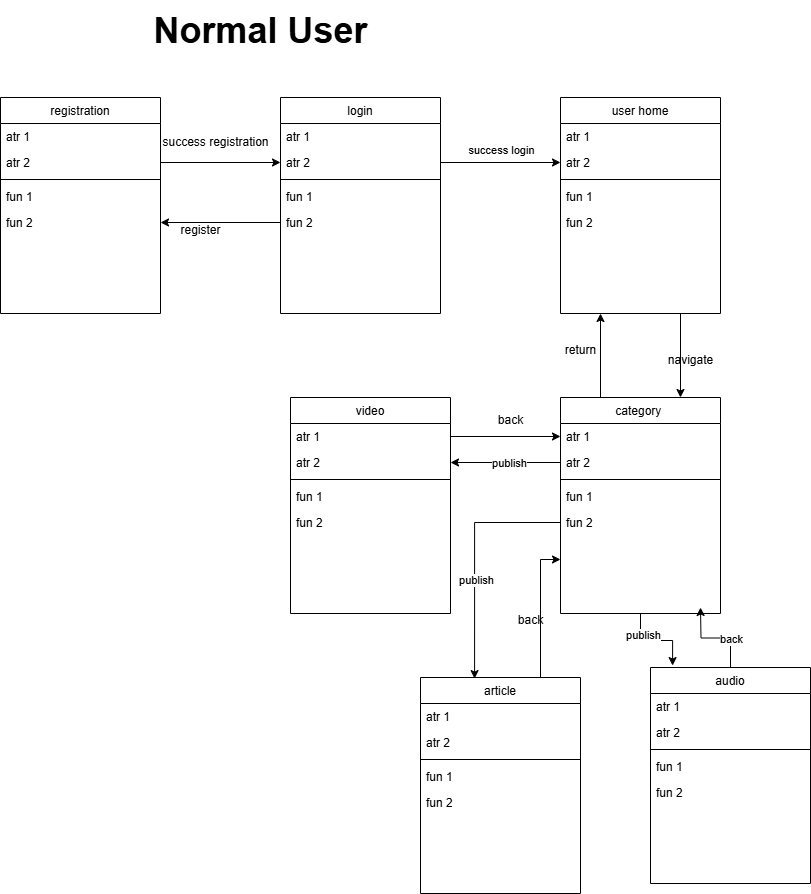

The diagram above was exported from draw.io. Its source (the exported page's mxGraphModel, read from the mxfile embedded in the PNG):
<mxGraphModel dx="872" dy="1614" grid="1" gridSize="10" guides="1" tooltips="1" connect="1" arrows="1" fold="1" page="1" pageScale="1" pageWidth="827" pageHeight="1169" math="0" shadow="0">
  <root>
    <mxCell id="0" />
    <mxCell id="1" parent="0" />
    <mxCell id="2" value="registration" style="swimlane;fontStyle=0;align=center;verticalAlign=top;childLayout=stackLayout;horizontal=1;startSize=26;horizontalStack=0;resizeParent=1;resizeLast=0;collapsible=1;marginBottom=0;rounded=0;shadow=0;strokeWidth=1;" vertex="1" parent="1">
      <mxGeometry x="10" y="80" width="160" height="216" as="geometry">
        <mxRectangle x="550" y="140" width="160" height="26" as="alternateBounds" />
      </mxGeometry>
    </mxCell>
    <mxCell id="3" value="atr 1" style="text;align=left;verticalAlign=top;spacingLeft=4;spacingRight=4;overflow=hidden;rotatable=0;points=[[0,0.5],[1,0.5]];portConstraint=eastwest;" vertex="1" parent="2">
      <mxGeometry y="26" width="160" height="26" as="geometry" />
    </mxCell>
    <mxCell id="4" value="atr 2" style="text;align=left;verticalAlign=top;spacingLeft=4;spacingRight=4;overflow=hidden;rotatable=0;points=[[0,0.5],[1,0.5]];portConstraint=eastwest;rounded=0;shadow=0;html=0;" vertex="1" parent="2">
      <mxGeometry y="52" width="160" height="26" as="geometry" />
    </mxCell>
    <mxCell id="5" value="" style="line;html=1;strokeWidth=1;align=left;verticalAlign=middle;spacingTop=-1;spacingLeft=3;spacingRight=3;rotatable=0;labelPosition=right;points=[];portConstraint=eastwest;" vertex="1" parent="2">
      <mxGeometry y="78" width="160" height="8" as="geometry" />
    </mxCell>
    <mxCell id="6" value="fun 1" style="text;align=left;verticalAlign=top;spacingLeft=4;spacingRight=4;overflow=hidden;rotatable=0;points=[[0,0.5],[1,0.5]];portConstraint=eastwest;" vertex="1" parent="2">
      <mxGeometry y="86" width="160" height="26" as="geometry" />
    </mxCell>
    <mxCell id="7" value="fun 2" style="text;align=left;verticalAlign=top;spacingLeft=4;spacingRight=4;overflow=hidden;rotatable=0;points=[[0,0.5],[1,0.5]];portConstraint=eastwest;" vertex="1" parent="2">
      <mxGeometry y="112" width="160" height="26" as="geometry" />
    </mxCell>
    <mxCell id="8" value="login" style="swimlane;fontStyle=0;align=center;verticalAlign=top;childLayout=stackLayout;horizontal=1;startSize=26;horizontalStack=0;resizeParent=1;resizeLast=0;collapsible=1;marginBottom=0;rounded=0;shadow=0;strokeWidth=1;" vertex="1" parent="1">
      <mxGeometry x="290" y="80" width="160" height="216" as="geometry">
        <mxRectangle x="550" y="140" width="160" height="26" as="alternateBounds" />
      </mxGeometry>
    </mxCell>
    <mxCell id="9" value="atr 1" style="text;align=left;verticalAlign=top;spacingLeft=4;spacingRight=4;overflow=hidden;rotatable=0;points=[[0,0.5],[1,0.5]];portConstraint=eastwest;" vertex="1" parent="8">
      <mxGeometry y="26" width="160" height="26" as="geometry" />
    </mxCell>
    <mxCell id="10" value="atr 2" style="text;align=left;verticalAlign=top;spacingLeft=4;spacingRight=4;overflow=hidden;rotatable=0;points=[[0,0.5],[1,0.5]];portConstraint=eastwest;rounded=0;shadow=0;html=0;" vertex="1" parent="8">
      <mxGeometry y="52" width="160" height="26" as="geometry" />
    </mxCell>
    <mxCell id="11" value="" style="line;html=1;strokeWidth=1;align=left;verticalAlign=middle;spacingTop=-1;spacingLeft=3;spacingRight=3;rotatable=0;labelPosition=right;points=[];portConstraint=eastwest;" vertex="1" parent="8">
      <mxGeometry y="78" width="160" height="8" as="geometry" />
    </mxCell>
    <mxCell id="12" value="fun 1" style="text;align=left;verticalAlign=top;spacingLeft=4;spacingRight=4;overflow=hidden;rotatable=0;points=[[0,0.5],[1,0.5]];portConstraint=eastwest;" vertex="1" parent="8">
      <mxGeometry y="86" width="160" height="26" as="geometry" />
    </mxCell>
    <mxCell id="13" value="fun 2" style="text;align=left;verticalAlign=top;spacingLeft=4;spacingRight=4;overflow=hidden;rotatable=0;points=[[0,0.5],[1,0.5]];portConstraint=eastwest;" vertex="1" parent="8">
      <mxGeometry y="112" width="160" height="26" as="geometry" />
    </mxCell>
    <mxCell id="14" style="edgeStyle=orthogonalEdgeStyle;rounded=0;orthogonalLoop=1;jettySize=auto;html=1;exitX=1;exitY=0.5;exitDx=0;exitDy=0;" edge="1" source="4" target="10" parent="1">
      <mxGeometry relative="1" as="geometry" />
    </mxCell>
    <mxCell id="15" value="success registration" style="text;html=1;align=center;verticalAlign=middle;resizable=0;points=[];autosize=1;strokeColor=none;fillColor=none;" vertex="1" parent="1">
      <mxGeometry x="160" y="110" width="130" height="30" as="geometry" />
    </mxCell>
    <mxCell id="16" style="edgeStyle=orthogonalEdgeStyle;rounded=0;orthogonalLoop=1;jettySize=auto;html=1;exitX=0.75;exitY=1;exitDx=0;exitDy=0;entryX=0.75;entryY=0;entryDx=0;entryDy=0;" edge="1" source="17" target="26" parent="1">
      <mxGeometry relative="1" as="geometry" />
    </mxCell>
    <mxCell id="17" value="user home" style="swimlane;fontStyle=0;align=center;verticalAlign=top;childLayout=stackLayout;horizontal=1;startSize=26;horizontalStack=0;resizeParent=1;resizeLast=0;collapsible=1;marginBottom=0;rounded=0;shadow=0;strokeWidth=1;" vertex="1" parent="1">
      <mxGeometry x="570" y="80" width="160" height="216" as="geometry">
        <mxRectangle x="550" y="140" width="160" height="26" as="alternateBounds" />
      </mxGeometry>
    </mxCell>
    <mxCell id="18" value="atr 1" style="text;align=left;verticalAlign=top;spacingLeft=4;spacingRight=4;overflow=hidden;rotatable=0;points=[[0,0.5],[1,0.5]];portConstraint=eastwest;" vertex="1" parent="17">
      <mxGeometry y="26" width="160" height="26" as="geometry" />
    </mxCell>
    <mxCell id="19" value="atr 2" style="text;align=left;verticalAlign=top;spacingLeft=4;spacingRight=4;overflow=hidden;rotatable=0;points=[[0,0.5],[1,0.5]];portConstraint=eastwest;rounded=0;shadow=0;html=0;" vertex="1" parent="17">
      <mxGeometry y="52" width="160" height="26" as="geometry" />
    </mxCell>
    <mxCell id="20" value="" style="line;html=1;strokeWidth=1;align=left;verticalAlign=middle;spacingTop=-1;spacingLeft=3;spacingRight=3;rotatable=0;labelPosition=right;points=[];portConstraint=eastwest;" vertex="1" parent="17">
      <mxGeometry y="78" width="160" height="8" as="geometry" />
    </mxCell>
    <mxCell id="21" value="fun 1" style="text;align=left;verticalAlign=top;spacingLeft=4;spacingRight=4;overflow=hidden;rotatable=0;points=[[0,0.5],[1,0.5]];portConstraint=eastwest;" vertex="1" parent="17">
      <mxGeometry y="86" width="160" height="26" as="geometry" />
    </mxCell>
    <mxCell id="22" value="fun 2" style="text;align=left;verticalAlign=top;spacingLeft=4;spacingRight=4;overflow=hidden;rotatable=0;points=[[0,0.5],[1,0.5]];portConstraint=eastwest;" vertex="1" parent="17">
      <mxGeometry y="112" width="160" height="26" as="geometry" />
    </mxCell>
    <mxCell id="23" style="edgeStyle=orthogonalEdgeStyle;rounded=0;orthogonalLoop=1;jettySize=auto;html=1;exitX=1;exitY=0.5;exitDx=0;exitDy=0;entryX=0;entryY=0.5;entryDx=0;entryDy=0;" edge="1" source="10" target="19" parent="1">
      <mxGeometry relative="1" as="geometry" />
    </mxCell>
    <mxCell id="24" value="success login" style="edgeLabel;html=1;align=center;verticalAlign=middle;resizable=0;points=[];" connectable="0" vertex="1" parent="23">
      <mxGeometry x="0.1167" y="7" relative="1" as="geometry">
        <mxPoint x="-7" y="-6" as="offset" />
      </mxGeometry>
    </mxCell>
    <mxCell id="25" style="edgeStyle=orthogonalEdgeStyle;rounded=0;orthogonalLoop=1;jettySize=auto;html=1;exitX=0.25;exitY=0;exitDx=0;exitDy=0;entryX=0.25;entryY=1;entryDx=0;entryDy=0;" edge="1" source="26" target="17" parent="1">
      <mxGeometry relative="1" as="geometry" />
    </mxCell>
    <mxCell id="26" value="category " style="swimlane;fontStyle=0;align=center;verticalAlign=top;childLayout=stackLayout;horizontal=1;startSize=26;horizontalStack=0;resizeParent=1;resizeLast=0;collapsible=1;marginBottom=0;rounded=0;shadow=0;strokeWidth=1;" vertex="1" parent="1">
      <mxGeometry x="570" y="380" width="160" height="216" as="geometry">
        <mxRectangle x="550" y="140" width="160" height="26" as="alternateBounds" />
      </mxGeometry>
    </mxCell>
    <mxCell id="27" value="atr 1" style="text;align=left;verticalAlign=top;spacingLeft=4;spacingRight=4;overflow=hidden;rotatable=0;points=[[0,0.5],[1,0.5]];portConstraint=eastwest;" vertex="1" parent="26">
      <mxGeometry y="26" width="160" height="26" as="geometry" />
    </mxCell>
    <mxCell id="28" value="atr 2" style="text;align=left;verticalAlign=top;spacingLeft=4;spacingRight=4;overflow=hidden;rotatable=0;points=[[0,0.5],[1,0.5]];portConstraint=eastwest;rounded=0;shadow=0;html=0;" vertex="1" parent="26">
      <mxGeometry y="52" width="160" height="26" as="geometry" />
    </mxCell>
    <mxCell id="29" value="" style="line;html=1;strokeWidth=1;align=left;verticalAlign=middle;spacingTop=-1;spacingLeft=3;spacingRight=3;rotatable=0;labelPosition=right;points=[];portConstraint=eastwest;" vertex="1" parent="26">
      <mxGeometry y="78" width="160" height="8" as="geometry" />
    </mxCell>
    <mxCell id="30" value="fun 1" style="text;align=left;verticalAlign=top;spacingLeft=4;spacingRight=4;overflow=hidden;rotatable=0;points=[[0,0.5],[1,0.5]];portConstraint=eastwest;" vertex="1" parent="26">
      <mxGeometry y="86" width="160" height="26" as="geometry" />
    </mxCell>
    <mxCell id="31" value="fun 2" style="text;align=left;verticalAlign=top;spacingLeft=4;spacingRight=4;overflow=hidden;rotatable=0;points=[[0,0.5],[1,0.5]];portConstraint=eastwest;" vertex="1" parent="26">
      <mxGeometry y="112" width="160" height="26" as="geometry" />
    </mxCell>
    <mxCell id="32" value="navigate" style="text;html=1;align=center;verticalAlign=middle;resizable=0;points=[];autosize=1;strokeColor=none;fillColor=none;" vertex="1" parent="1">
      <mxGeometry x="665" y="328" width="70" height="30" as="geometry" />
    </mxCell>
    <mxCell id="33" value="return" style="text;html=1;align=center;verticalAlign=middle;resizable=0;points=[];autosize=1;strokeColor=none;fillColor=none;" vertex="1" parent="1">
      <mxGeometry x="565" y="318" width="50" height="30" as="geometry" />
    </mxCell>
    <mxCell id="34" value="video" style="swimlane;fontStyle=0;align=center;verticalAlign=top;childLayout=stackLayout;horizontal=1;startSize=26;horizontalStack=0;resizeParent=1;resizeLast=0;collapsible=1;marginBottom=0;rounded=0;shadow=0;strokeWidth=1;" vertex="1" parent="1">
      <mxGeometry x="300" y="380" width="160" height="216" as="geometry">
        <mxRectangle x="550" y="140" width="160" height="26" as="alternateBounds" />
      </mxGeometry>
    </mxCell>
    <mxCell id="35" value="atr 1" style="text;align=left;verticalAlign=top;spacingLeft=4;spacingRight=4;overflow=hidden;rotatable=0;points=[[0,0.5],[1,0.5]];portConstraint=eastwest;" vertex="1" parent="34">
      <mxGeometry y="26" width="160" height="26" as="geometry" />
    </mxCell>
    <mxCell id="36" value="atr 2" style="text;align=left;verticalAlign=top;spacingLeft=4;spacingRight=4;overflow=hidden;rotatable=0;points=[[0,0.5],[1,0.5]];portConstraint=eastwest;rounded=0;shadow=0;html=0;" vertex="1" parent="34">
      <mxGeometry y="52" width="160" height="26" as="geometry" />
    </mxCell>
    <mxCell id="37" value="" style="line;html=1;strokeWidth=1;align=left;verticalAlign=middle;spacingTop=-1;spacingLeft=3;spacingRight=3;rotatable=0;labelPosition=right;points=[];portConstraint=eastwest;" vertex="1" parent="34">
      <mxGeometry y="78" width="160" height="8" as="geometry" />
    </mxCell>
    <mxCell id="38" value="fun 1" style="text;align=left;verticalAlign=top;spacingLeft=4;spacingRight=4;overflow=hidden;rotatable=0;points=[[0,0.5],[1,0.5]];portConstraint=eastwest;" vertex="1" parent="34">
      <mxGeometry y="86" width="160" height="26" as="geometry" />
    </mxCell>
    <mxCell id="39" value="fun 2" style="text;align=left;verticalAlign=top;spacingLeft=4;spacingRight=4;overflow=hidden;rotatable=0;points=[[0,0.5],[1,0.5]];portConstraint=eastwest;" vertex="1" parent="34">
      <mxGeometry y="112" width="160" height="26" as="geometry" />
    </mxCell>
    <mxCell id="40" style="edgeStyle=orthogonalEdgeStyle;rounded=0;orthogonalLoop=1;jettySize=auto;html=1;exitX=0.75;exitY=0;exitDx=0;exitDy=0;entryX=0;entryY=0.75;entryDx=0;entryDy=0;" edge="1" source="41" target="26" parent="1">
      <mxGeometry relative="1" as="geometry" />
    </mxCell>
    <mxCell id="41" value="article" style="swimlane;fontStyle=0;align=center;verticalAlign=top;childLayout=stackLayout;horizontal=1;startSize=26;horizontalStack=0;resizeParent=1;resizeLast=0;collapsible=1;marginBottom=0;rounded=0;shadow=0;strokeWidth=1;" vertex="1" parent="1">
      <mxGeometry x="430" y="660" width="160" height="216" as="geometry">
        <mxRectangle x="550" y="140" width="160" height="26" as="alternateBounds" />
      </mxGeometry>
    </mxCell>
    <mxCell id="42" value="atr 1" style="text;align=left;verticalAlign=top;spacingLeft=4;spacingRight=4;overflow=hidden;rotatable=0;points=[[0,0.5],[1,0.5]];portConstraint=eastwest;" vertex="1" parent="41">
      <mxGeometry y="26" width="160" height="26" as="geometry" />
    </mxCell>
    <mxCell id="43" value="atr 2" style="text;align=left;verticalAlign=top;spacingLeft=4;spacingRight=4;overflow=hidden;rotatable=0;points=[[0,0.5],[1,0.5]];portConstraint=eastwest;rounded=0;shadow=0;html=0;" vertex="1" parent="41">
      <mxGeometry y="52" width="160" height="26" as="geometry" />
    </mxCell>
    <mxCell id="44" value="" style="line;html=1;strokeWidth=1;align=left;verticalAlign=middle;spacingTop=-1;spacingLeft=3;spacingRight=3;rotatable=0;labelPosition=right;points=[];portConstraint=eastwest;" vertex="1" parent="41">
      <mxGeometry y="78" width="160" height="8" as="geometry" />
    </mxCell>
    <mxCell id="45" value="fun 1" style="text;align=left;verticalAlign=top;spacingLeft=4;spacingRight=4;overflow=hidden;rotatable=0;points=[[0,0.5],[1,0.5]];portConstraint=eastwest;" vertex="1" parent="41">
      <mxGeometry y="86" width="160" height="26" as="geometry" />
    </mxCell>
    <mxCell id="46" value="fun 2" style="text;align=left;verticalAlign=top;spacingLeft=4;spacingRight=4;overflow=hidden;rotatable=0;points=[[0,0.5],[1,0.5]];portConstraint=eastwest;" vertex="1" parent="41">
      <mxGeometry y="112" width="160" height="26" as="geometry" />
    </mxCell>
    <mxCell id="47" style="edgeStyle=orthogonalEdgeStyle;rounded=0;orthogonalLoop=1;jettySize=auto;html=1;exitX=0.5;exitY=0;exitDx=0;exitDy=0;" edge="1" source="49" parent="1">
      <mxGeometry relative="1" as="geometry">
        <mxPoint x="710" y="590" as="targetPoint" />
      </mxGeometry>
    </mxCell>
    <mxCell id="48" value="back" style="edgeLabel;html=1;align=center;verticalAlign=middle;resizable=0;points=[];" connectable="0" vertex="1" parent="47">
      <mxGeometry x="-0.352" relative="1" as="geometry">
        <mxPoint as="offset" />
      </mxGeometry>
    </mxCell>
    <mxCell id="49" value="audio" style="swimlane;fontStyle=0;align=center;verticalAlign=top;childLayout=stackLayout;horizontal=1;startSize=26;horizontalStack=0;resizeParent=1;resizeLast=0;collapsible=1;marginBottom=0;rounded=0;shadow=0;strokeWidth=1;" vertex="1" parent="1">
      <mxGeometry x="660" y="650" width="160" height="216" as="geometry">
        <mxRectangle x="550" y="140" width="160" height="26" as="alternateBounds" />
      </mxGeometry>
    </mxCell>
    <mxCell id="50" value="atr 1" style="text;align=left;verticalAlign=top;spacingLeft=4;spacingRight=4;overflow=hidden;rotatable=0;points=[[0,0.5],[1,0.5]];portConstraint=eastwest;" vertex="1" parent="49">
      <mxGeometry y="26" width="160" height="26" as="geometry" />
    </mxCell>
    <mxCell id="51" value="atr 2" style="text;align=left;verticalAlign=top;spacingLeft=4;spacingRight=4;overflow=hidden;rotatable=0;points=[[0,0.5],[1,0.5]];portConstraint=eastwest;rounded=0;shadow=0;html=0;" vertex="1" parent="49">
      <mxGeometry y="52" width="160" height="26" as="geometry" />
    </mxCell>
    <mxCell id="52" value="" style="line;html=1;strokeWidth=1;align=left;verticalAlign=middle;spacingTop=-1;spacingLeft=3;spacingRight=3;rotatable=0;labelPosition=right;points=[];portConstraint=eastwest;" vertex="1" parent="49">
      <mxGeometry y="78" width="160" height="8" as="geometry" />
    </mxCell>
    <mxCell id="53" value="fun 1" style="text;align=left;verticalAlign=top;spacingLeft=4;spacingRight=4;overflow=hidden;rotatable=0;points=[[0,0.5],[1,0.5]];portConstraint=eastwest;" vertex="1" parent="49">
      <mxGeometry y="86" width="160" height="26" as="geometry" />
    </mxCell>
    <mxCell id="54" value="fun 2" style="text;align=left;verticalAlign=top;spacingLeft=4;spacingRight=4;overflow=hidden;rotatable=0;points=[[0,0.5],[1,0.5]];portConstraint=eastwest;" vertex="1" parent="49">
      <mxGeometry y="112" width="160" height="26" as="geometry" />
    </mxCell>
    <mxCell id="55" style="edgeStyle=orthogonalEdgeStyle;rounded=0;orthogonalLoop=1;jettySize=auto;html=1;exitX=0;exitY=0.5;exitDx=0;exitDy=0;entryX=1;entryY=0.5;entryDx=0;entryDy=0;" edge="1" source="28" target="36" parent="1">
      <mxGeometry relative="1" as="geometry" />
    </mxCell>
    <mxCell id="56" value="publish" style="edgeLabel;html=1;align=center;verticalAlign=middle;resizable=0;points=[];" connectable="0" vertex="1" parent="55">
      <mxGeometry x="-0.0545" relative="1" as="geometry">
        <mxPoint as="offset" />
      </mxGeometry>
    </mxCell>
    <mxCell id="57" style="edgeStyle=orthogonalEdgeStyle;rounded=0;orthogonalLoop=1;jettySize=auto;html=1;exitX=0;exitY=0.5;exitDx=0;exitDy=0;entryX=0.338;entryY=0.005;entryDx=0;entryDy=0;entryPerimeter=0;" edge="1" source="31" target="41" parent="1">
      <mxGeometry relative="1" as="geometry" />
    </mxCell>
    <mxCell id="58" value="publish" style="edgeLabel;html=1;align=center;verticalAlign=middle;resizable=0;points=[];" connectable="0" vertex="1" parent="57">
      <mxGeometry x="0.1811" y="1" relative="1" as="geometry">
        <mxPoint as="offset" />
      </mxGeometry>
    </mxCell>
    <mxCell id="59" style="edgeStyle=orthogonalEdgeStyle;rounded=0;orthogonalLoop=1;jettySize=auto;html=1;exitX=0.5;exitY=1;exitDx=0;exitDy=0;entryX=0.138;entryY=-0.009;entryDx=0;entryDy=0;entryPerimeter=0;" edge="1" source="26" target="49" parent="1">
      <mxGeometry relative="1" as="geometry" />
    </mxCell>
    <mxCell id="60" value="publish" style="edgeLabel;html=1;align=center;verticalAlign=middle;resizable=0;points=[];" connectable="0" vertex="1" parent="59">
      <mxGeometry x="-0.5009" y="2" relative="1" as="geometry">
        <mxPoint as="offset" />
      </mxGeometry>
    </mxCell>
    <mxCell id="61" style="edgeStyle=orthogonalEdgeStyle;rounded=0;orthogonalLoop=1;jettySize=auto;html=1;exitX=0;exitY=0.5;exitDx=0;exitDy=0;entryX=1;entryY=0.5;entryDx=0;entryDy=0;" edge="1" source="13" target="7" parent="1">
      <mxGeometry relative="1" as="geometry" />
    </mxCell>
    <mxCell id="62" value="register" style="text;html=1;align=center;verticalAlign=middle;resizable=0;points=[];autosize=1;strokeColor=none;fillColor=none;" vertex="1" parent="1">
      <mxGeometry x="180" y="198" width="60" height="30" as="geometry" />
    </mxCell>
    <mxCell id="63" style="edgeStyle=orthogonalEdgeStyle;rounded=0;orthogonalLoop=1;jettySize=auto;html=1;exitX=1;exitY=0.5;exitDx=0;exitDy=0;entryX=0;entryY=0.5;entryDx=0;entryDy=0;" edge="1" source="35" target="27" parent="1">
      <mxGeometry relative="1" as="geometry" />
    </mxCell>
    <mxCell id="64" value="back" style="text;html=1;align=center;verticalAlign=middle;resizable=0;points=[];autosize=1;strokeColor=none;fillColor=none;" vertex="1" parent="1">
      <mxGeometry x="495" y="388" width="50" height="30" as="geometry" />
    </mxCell>
    <mxCell id="65" value="back" style="text;html=1;align=center;verticalAlign=middle;resizable=0;points=[];autosize=1;strokeColor=none;fillColor=none;" vertex="1" parent="1">
      <mxGeometry x="515" y="588" width="50" height="30" as="geometry" />
    </mxCell>
    <mxCell id="66" value="&lt;b&gt;&lt;font style=&quot;font-size: 36px;&quot;&gt;Normal User&lt;/font&gt;&lt;/b&gt;" style="text;html=1;align=center;verticalAlign=middle;resizable=0;points=[];autosize=1;strokeColor=none;fillColor=none;" vertex="1" parent="1">
      <mxGeometry x="150" y="-17" width="240" height="60" as="geometry" />
    </mxCell>
  </root>
</mxGraphModel>